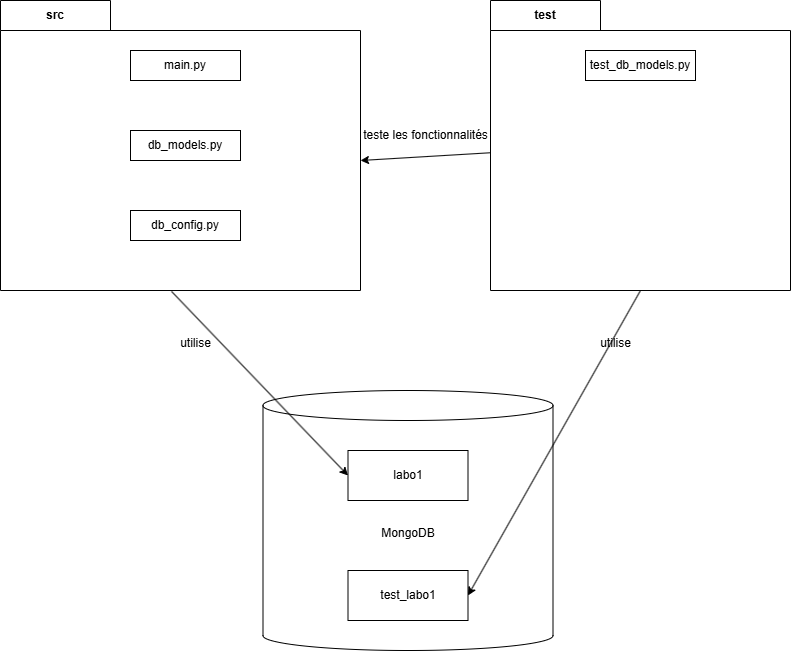

The diagram above was exported from draw.io. Its source (the exported page's mxGraphModel, read from the mxfile embedded in the PNG):
<mxGraphModel dx="1426" dy="757" grid="1" gridSize="10" guides="1" tooltips="1" connect="1" arrows="1" fold="1" page="1" pageScale="1" pageWidth="850" pageHeight="1100" math="0" shadow="0">
  <root>
    <mxCell id="0" />
    <mxCell id="1" parent="0" />
    <mxCell id="qkwHxDAWOI9cki37Xddd-3" value="src" style="shape=folder;fontStyle=1;tabWidth=110;tabHeight=30;tabPosition=left;html=1;boundedLbl=1;labelInHeader=1;container=1;collapsible=0;recursiveResize=0;whiteSpace=wrap;" vertex="1" parent="1">
      <mxGeometry x="50" y="100" width="360" height="290" as="geometry" />
    </mxCell>
    <mxCell id="qkwHxDAWOI9cki37Xddd-4" value="main.py" style="html=1;whiteSpace=wrap;" vertex="1" parent="qkwHxDAWOI9cki37Xddd-3">
      <mxGeometry width="110" height="30" relative="1" as="geometry">
        <mxPoint x="130" y="50" as="offset" />
      </mxGeometry>
    </mxCell>
    <mxCell id="qkwHxDAWOI9cki37Xddd-8" value="db_models.py" style="html=1;whiteSpace=wrap;" vertex="1" parent="qkwHxDAWOI9cki37Xddd-3">
      <mxGeometry x="130" y="130" width="110" height="30" as="geometry" />
    </mxCell>
    <mxCell id="qkwHxDAWOI9cki37Xddd-7" value="db_config.py" style="html=1;whiteSpace=wrap;" vertex="1" parent="qkwHxDAWOI9cki37Xddd-3">
      <mxGeometry x="130" y="210" width="110" height="30" as="geometry" />
    </mxCell>
    <mxCell id="qkwHxDAWOI9cki37Xddd-5" value="test" style="shape=folder;fontStyle=1;tabWidth=110;tabHeight=30;tabPosition=left;html=1;boundedLbl=1;labelInHeader=1;container=1;collapsible=0;recursiveResize=0;whiteSpace=wrap;" vertex="1" parent="1">
      <mxGeometry x="540" y="100" width="300" height="290" as="geometry" />
    </mxCell>
    <mxCell id="qkwHxDAWOI9cki37Xddd-6" value="test_db_models.py" style="html=1;whiteSpace=wrap;" vertex="1" parent="qkwHxDAWOI9cki37Xddd-5">
      <mxGeometry width="110" height="30" relative="1" as="geometry">
        <mxPoint x="95" y="50" as="offset" />
      </mxGeometry>
    </mxCell>
    <mxCell id="qkwHxDAWOI9cki37Xddd-9" value="MongoDB" style="shape=cylinder3;whiteSpace=wrap;html=1;boundedLbl=1;backgroundOutline=1;size=15;" vertex="1" parent="1">
      <mxGeometry x="312.5" y="490" width="290" height="260" as="geometry" />
    </mxCell>
    <mxCell id="qkwHxDAWOI9cki37Xddd-11" value="" style="endArrow=classic;html=1;rounded=0;entryX=0;entryY=0;entryDx=360;entryDy=160;entryPerimeter=0;exitX=0;exitY=0.525;exitDx=0;exitDy=0;exitPerimeter=0;" edge="1" parent="1" source="qkwHxDAWOI9cki37Xddd-5" target="qkwHxDAWOI9cki37Xddd-3">
      <mxGeometry width="50" height="50" relative="1" as="geometry">
        <mxPoint x="550" y="240" as="sourcePoint" />
        <mxPoint x="600" y="190" as="targetPoint" />
      </mxGeometry>
    </mxCell>
    <mxCell id="qkwHxDAWOI9cki37Xddd-12" value="teste les fonctionnalités" style="text;html=1;align=center;verticalAlign=middle;resizable=0;points=[];autosize=1;strokeColor=none;fillColor=none;" vertex="1" parent="1">
      <mxGeometry x="400" y="220" width="150" height="30" as="geometry" />
    </mxCell>
    <mxCell id="qkwHxDAWOI9cki37Xddd-13" value="labo1" style="whiteSpace=wrap;html=1;" vertex="1" parent="1">
      <mxGeometry x="397.5" y="550" width="120" height="50" as="geometry" />
    </mxCell>
    <mxCell id="qkwHxDAWOI9cki37Xddd-14" value="test_labo1" style="whiteSpace=wrap;html=1;" vertex="1" parent="1">
      <mxGeometry x="397.5" y="670" width="120" height="50" as="geometry" />
    </mxCell>
    <mxCell id="qkwHxDAWOI9cki37Xddd-15" value="" style="endArrow=classic;html=1;rounded=0;entryX=0;entryY=0.5;entryDx=0;entryDy=0;exitX=0.475;exitY=1.003;exitDx=0;exitDy=0;exitPerimeter=0;" edge="1" parent="1" source="qkwHxDAWOI9cki37Xddd-3" target="qkwHxDAWOI9cki37Xddd-13">
      <mxGeometry width="50" height="50" relative="1" as="geometry">
        <mxPoint x="230" y="430" as="sourcePoint" />
        <mxPoint x="280" y="380" as="targetPoint" />
      </mxGeometry>
    </mxCell>
    <mxCell id="qkwHxDAWOI9cki37Xddd-16" value="" style="endArrow=classic;html=1;rounded=0;entryX=1;entryY=0.5;entryDx=0;entryDy=0;exitX=0.5;exitY=1;exitDx=0;exitDy=0;exitPerimeter=0;" edge="1" parent="1" source="qkwHxDAWOI9cki37Xddd-5" target="qkwHxDAWOI9cki37Xddd-14">
      <mxGeometry width="50" height="50" relative="1" as="geometry">
        <mxPoint x="660" y="380" as="sourcePoint" />
        <mxPoint x="710" y="330" as="targetPoint" />
      </mxGeometry>
    </mxCell>
    <mxCell id="qkwHxDAWOI9cki37Xddd-18" value="utilise" style="text;html=1;align=center;verticalAlign=middle;resizable=0;points=[];autosize=1;strokeColor=none;fillColor=none;" vertex="1" parent="1">
      <mxGeometry x="220" y="428" width="50" height="30" as="geometry" />
    </mxCell>
    <mxCell id="qkwHxDAWOI9cki37Xddd-19" value="utilise" style="text;html=1;align=center;verticalAlign=middle;resizable=0;points=[];autosize=1;strokeColor=none;fillColor=none;" vertex="1" parent="1">
      <mxGeometry x="640" y="428" width="50" height="30" as="geometry" />
    </mxCell>
  </root>
</mxGraphModel>